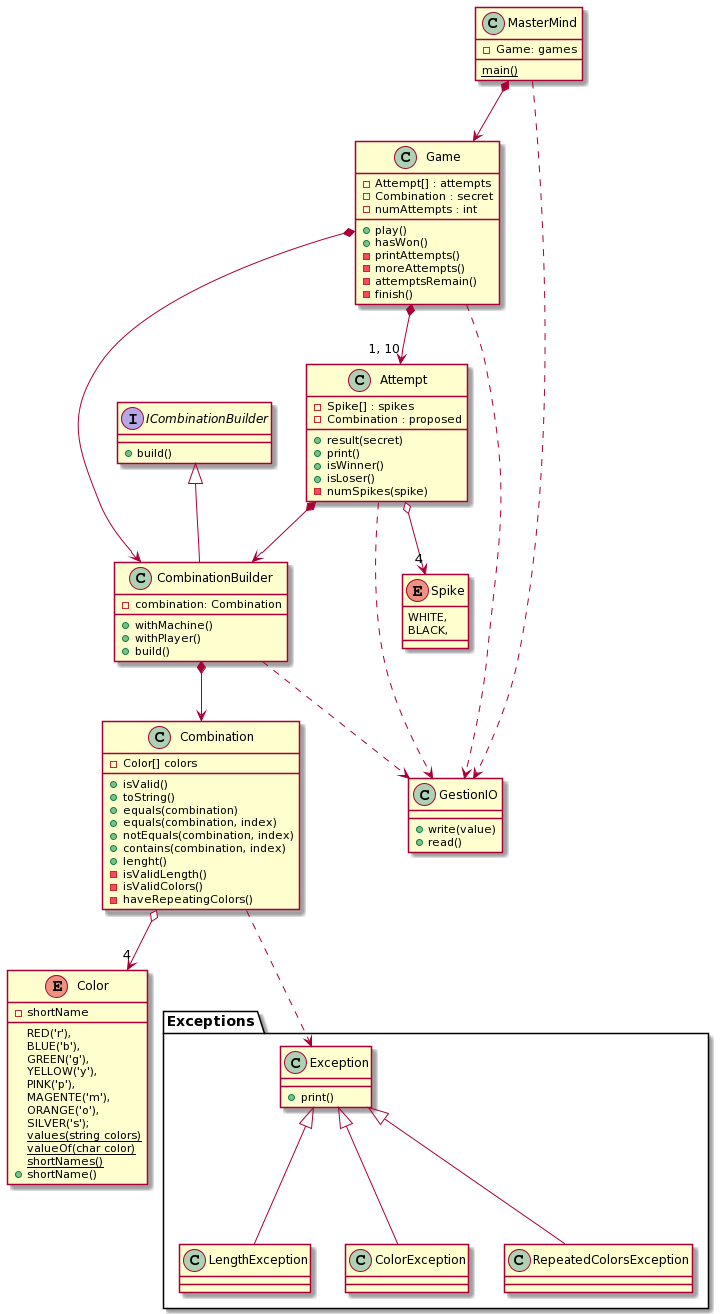

The diagram above was rendered by PlantUML. Its source (embedded in the PNG):
@startuml
class MasterMind{
    - Game: games
    {static} main()
}

class Game {
    - Attempt[] : attempts
    - Combination : secret
    - numAttempts : int
    + play()
    + hasWon()
    - printAttempts()
    - moreAttempts()
    - attemptsRemain()
    - finish()
}

class Attempt {
    - Spike[] : spikes
    - Combination : proposed
    + result(secret)
    + print()
    + isWinner()
    + isLoser()
    - numSpikes(spike)
}

interface ICombinationBuilder {
    + build()
}

class CombinationBuilder {
    - combination: Combination
    + withMachine()
    + withPlayer()
    + build()
}
    
class Combination {
    - Color[] colors
    + isValid()
    + toString()
    + equals(combination)
    + equals(combination, index)
    + notEquals(combination, index)
    + contains(combination, index)
    + lenght()
    - isValidLength()
    - isValidColors()
    - haveRepeatingColors()
}

class GestionIO{
    + write(value)
    + read()
}

package "Exceptions" #FFFFFF {
    class Exception {
        + print()
    }
    class LengthException {}
    class ColorException {}
    class RepeatedColorsException{}
}

enum Color{
    RED('r'),
    BLUE('b'),
    GREEN('g'),
    YELLOW('y'),
    PINK('p'),
    MAGENTE('m'),
    ORANGE('o'),
    SILVER('s');
    - shortName
    {static} values(string colors)
    {static} valueOf(char color)
    {static} shortNames()
    + shortName()
}

enum Spike {
    WHITE,
    BLACK,
}

MasterMind *--> Game
MasterMind ..> GestionIO
Game *--> CombinationBuilder
Game *--> "1, 10" Attempt
Game ..> GestionIO
Attempt *--> CombinationBuilder
Attempt o--> "4" Spike
Attempt ..> GestionIO
ICombinationBuilder <|-- CombinationBuilder
CombinationBuilder *--> Combination
CombinationBuilder ..> GestionIO
Combination o--> "4" Color
Combination ..> Exception

Exception <|-- LengthException
Exception <|-- ColorException
Exception <|-- RepeatedColorsException
@enduml